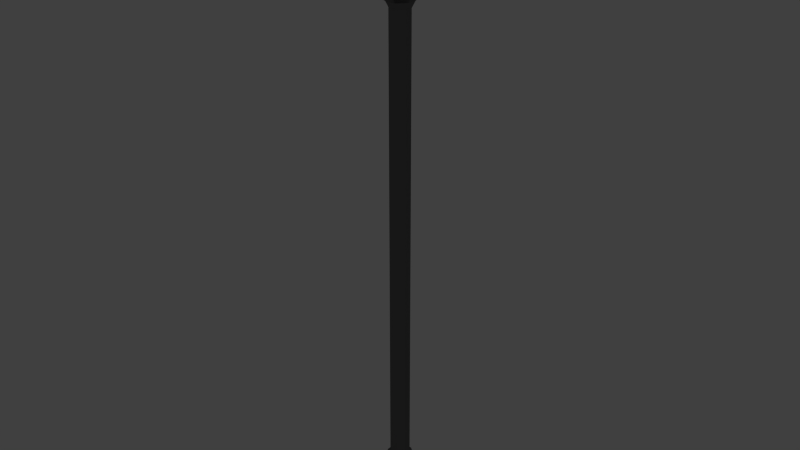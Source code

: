 # Source: laterne.blend  (saved by Blender 2.76.0; exported with 4.5.12 LTS)
import bpy
from mathutils import Matrix  # noqa: F401  (used for matrix-valued properties, if any)

bpy.ops.wm.read_factory_settings(use_empty=True)
scene = bpy.context.scene
scene.name = 'Scene'

# ---- collections
col_collection_1 = bpy.data.collections.new('Collection 1'); scene.collection.children.link(col_collection_1)

# ---- materials (node trees are filled in below, after node groups)
mat_metall = bpy.data.materials.new('Metall')
mat_metall.alpha_threshold = 0.0
mat_metall.roughness = 0.5
mat_licht = bpy.data.materials.new('licht')
mat_licht.alpha_threshold = 0.0
mat_licht.roughness = 0.5

# ---- material node trees
mat_metall.use_nodes = True; mat_metall.node_tree.nodes.clear()
_N = mat_metall.node_tree.nodes; _L = mat_metall.node_tree.links
n0 = _N.new('ShaderNodeOutputMaterial'); n0.name = 'Material Output'; n0.location = (300, 300)
n1 = _N.new('ShaderNodeBsdfAnisotropic'); n1.name = 'Glossy BSDF'; n1.location = (-126, 401)
n1.distribution = 'GGX'
n1.inputs[0].default_value = (0.2522, 0.2522, 0.2522, 1.0)
n1.inputs[1].default_value = 0.4472
n2 = _N.new('ShaderNodeBsdfDiffuse'); n2.name = 'Diffuse BSDF'; n2.location = (-207, 211)
n2.inputs[0].default_value = (0.02291, 0.02291, 0.02291, 1.0)
n3 = _N.new('ShaderNodeMixShader'); n3.name = 'Mix Shader'; n3.location = (80, 313)
n3.inputs[0].default_value = 0.3182
_L.new(n2.outputs[0], n3.inputs[2])
_L.new(n3.outputs[0], n0.inputs[0])
_L.new(n1.outputs[0], n3.inputs[1])
n0.is_active_output = True
mat_licht.use_nodes = True; mat_licht.node_tree.nodes.clear()
_N = mat_licht.node_tree.nodes; _L = mat_licht.node_tree.links
n0 = _N.new('ShaderNodeOutputMaterial'); n0.name = 'Material Output'; n0.location = (506, 311)
n1 = _N.new('ShaderNodeEmission'); n1.name = 'Emission'; n1.location = (-112, 493)
n1.inputs[0].default_value = (0.8, 0.8, 0.8, 1.0)
n1.inputs[1].default_value = 2.0
n2 = _N.new('ShaderNodeMixShader'); n2.name = 'Mix Shader'; n2.location = (261, 377)
n2.inputs[0].default_value = 1.0
n3 = _N.new('ShaderNodeBsdfDiffuse'); n3.name = 'Diffuse BSDF'; n3.location = (-189, 362)
n4 = _N.new('ShaderNodeMixShader'); n4.name = 'Mix Shader.001'; n4.location = (41, 289)
n4.inputs[0].default_value = 0.75
n5 = _N.new('ShaderNodeBsdfTransparent'); n5.name = 'Transparent BSDF'; n5.location = (-164, 219)
_L.new(n1.outputs[0], n2.inputs[1])
_L.new(n2.outputs[0], n0.inputs[0])
_L.new(n3.outputs[0], n4.inputs[1])
_L.new(n4.outputs[0], n2.inputs[2])
_L.new(n5.outputs[0], n4.inputs[2])
n0.is_active_output = True

# ---- world
world_world = bpy.data.worlds.new('World'); scene.world = world_world
world_world.color = (0.05088, 0.05088, 0.05088)
world_world.use_sun_shadow = False
world_world.sun_shadow_jitter_overblur = 0.0
world_world.cycles.sampling_method = 'MANUAL'
world_world.cycles.sample_map_resolution = 256

# ---- meshes
me_cylinder_002 = bpy.data.meshes.new('Cylinder.002')
me_cylinder_002.from_pydata([(1.987, 1.987, 1.339), (-1.66e-06, 2.81, 1.339), (2.81, -3.049e-07, 1.339), (1.987, -1.987, 1.339), (-2.165e-06, -2.81, 1.339), (-1.987, -1.987, 1.339), (-2.81, 1.104e-07, 1.339), (-1.987, 1.987, 1.339), (0.7819, 0.7819, 1.404), (-2.073e-06, 1.106, 1.404), (1.106, -1.811e-07, 1.404), (0.7819, -0.7819, 1.404), (-2.322e-06, -1.106, 1.404), (-0.7819, -0.7819, 1.404), (-1.106, 3.226e-08, 1.404), (-0.7819, 0.7819, 1.404), (2.371, 2.371, 1.358), (-1.609e-06, 3.353, 1.358), (3.353, -3.522e-07, 1.358), (2.371, -2.371, 1.358), (-2.211e-06, -3.353, 1.358), (-2.371, -2.371, 1.358), (-3.353, 1.432e-07, 1.358), (-2.371, 2.371, 1.358)], [], [(20, 19, 11, 12), (8, 9, 15, 14, 13, 12, 11, 10), (18, 16, 8, 10), (23, 22, 14, 15), (21, 20, 12, 13), (19, 18, 10, 11), (16, 17, 9, 8), (17, 23, 15, 9), (22, 21, 13, 14), (0, 1, 17, 16), (2, 0, 16, 18), (3, 2, 18, 19), (4, 3, 19, 20), (5, 4, 20, 21), (6, 5, 21, 22), (7, 6, 22, 23), (1, 7, 23, 17), (0, 2, 3, 4, 5, 6, 7, 1)])
me_cylinder_002.materials.append(mat_metall)
me_cylinder_002.use_remesh_preserve_volume = False
me_cylinder_002.use_remesh_preserve_attributes = False
me_cylinder_002.use_mirror_vertex_groups = False
me_cylinder_002.update()
me_cylinder_001 = bpy.data.meshes.new('Cylinder.001')
me_cylinder_001.from_pydata([(1.987, 1.987, 1.111), (-1.66e-06, 2.81, 1.111), (2.81, -3.049e-07, 1.111), (1.987, -1.987, 1.111), (-2.165e-06, -2.81, 1.111), (-1.987, -1.987, 1.111), (-2.81, 1.104e-07, 1.111), (-1.987, 1.987, 1.111), (1.987, 1.987, 1.339), (-1.66e-06, 2.81, 1.339), (2.81, -3.049e-07, 1.339), (1.987, -1.987, 1.339), (-2.165e-06, -2.81, 1.339), (-1.987, -1.987, 1.339), (-2.81, 1.104e-07, 1.339), (-1.987, 1.987, 1.339)], [], [(7, 6, 14, 15), (5, 4, 12, 13), (3, 2, 10, 11), (0, 1, 9, 8), (1, 7, 15, 9), (6, 5, 13, 14), (4, 3, 11, 12), (2, 0, 8, 10)])
me_cylinder_001.materials.append(mat_licht)
me_cylinder_001.use_remesh_preserve_volume = False
me_cylinder_001.use_remesh_preserve_attributes = False
me_cylinder_001.use_mirror_vertex_groups = False
me_cylinder_001.update()
me_cylinder = bpy.data.meshes.new('Cylinder')
me_cylinder.from_pydata([(1.231e-07, 2.558, -1.0), (0.0, 1.0, 1.0), (1.809, 1.809, -1.0), (0.7071, 0.7071, 1.0), (2.558, -1.714e-07, -1.0), (1.0, -4.371e-08, 1.0), (1.809, -1.809, -1.0), (0.7071, -0.7071, 1.0), (-2.198e-07, -2.558, -1.0), (-8.742e-08, -1.0, 1.0), (-1.809, -1.809, -1.0), (-0.7071, -0.7071, 1.0), (-2.558, 9.011e-08, -1.0), (-1.0, 1.192e-08, 1.0), (-1.809, 1.809, -1.0), (-0.7071, 0.7071, 1.0), (5.618e-08, 1.266, -0.8162), (0.8954, 0.8954, -0.8162), (1.266, -1.007e-07, -0.8162), (0.8954, -0.8954, -0.8162), (-1.452e-07, -1.266, -0.8162), (-0.8954, -0.8954, -0.8162), (-1.266, 6.043e-08, -0.8162), (-0.8954, 0.8954, -0.8162), (2.98e-08, 1.0, -0.8082), (0.7071, 0.7071, -0.8082), (1.0, -7.351e-08, -0.8082), (0.7071, -0.7071, -0.8082), (-1.172e-07, -1.0, -0.8082), (-0.7071, -0.7071, -0.8082), (-1.0, 4.173e-08, -0.8082), (-0.7071, 0.7071, -0.8082), (0.9457, 0.9457, 1.026), (3.893e-07, 1.337, 1.026), (1.337, -9.077e-08, 1.026), (0.9457, -0.9457, 1.026), (2.128e-07, -1.337, 1.026), (-0.9457, -0.9457, 1.026), (-1.337, 4.324e-08, 1.026), (-0.9457, 0.9457, 1.026), (1.987, 1.987, 1.111), (-1.66e-06, 2.81, 1.111), (2.81, -3.049e-07, 1.111), (1.987, -1.987, 1.111), (-2.165e-06, -2.81, 1.111), (-1.987, -1.987, 1.111), (-2.81, 1.104e-07, 1.111), (-1.987, 1.987, 1.111), (2.371, 2.371, 1.092), (-1.609e-06, 3.353, 1.092), (3.353, -3.522e-07, 1.092), (2.371, -2.371, 1.092), (-2.211e-06, -3.353, 1.092), (-2.371, -2.371, 1.092), (-3.353, 1.432e-07, 1.092), (-2.371, 2.371, 1.092)], [], [(24, 1, 3, 25), (25, 3, 5, 26), (26, 5, 7, 27), (27, 7, 9, 28), (28, 9, 11, 29), (29, 11, 13, 30), (11, 9, 36, 37), (31, 15, 1, 24), (30, 13, 15, 31), (0, 2, 4, 6, 8, 10, 12, 14), (12, 22, 23, 14), (14, 23, 16, 0), (10, 21, 22, 12), (8, 20, 21, 10), (6, 19, 20, 8), (4, 18, 19, 6), (2, 17, 18, 4), (0, 16, 17, 2), (22, 30, 31, 23), (23, 31, 24, 16), (21, 29, 30, 22), (20, 28, 29, 21), (19, 27, 28, 20), (18, 26, 27, 19), (17, 25, 26, 18), (16, 24, 25, 17), (35, 34, 50, 51), (1, 15, 39, 33), (3, 1, 33, 32), (7, 5, 34, 35), (13, 11, 37, 38), (9, 7, 35, 36), (15, 13, 38, 39), (5, 3, 32, 34), (32, 33, 49, 48), (33, 39, 55, 49), (38, 37, 53, 54), (36, 35, 51, 52), (34, 32, 48, 50), (39, 38, 54, 55), (37, 36, 52, 53), (41, 40, 48, 49), (40, 42, 50, 48), (42, 43, 51, 50), (43, 44, 52, 51), (44, 45, 53, 52), (45, 46, 54, 53), (46, 47, 55, 54), (47, 41, 49, 55), (40, 41, 47, 46, 45, 44, 43, 42)])
me_cylinder.materials.append(mat_metall)
me_cylinder.use_remesh_preserve_volume = False
me_cylinder.use_remesh_preserve_attributes = False
me_cylinder.use_mirror_vertex_groups = False
me_cylinder.update()

# ---- objects
ob_cylinder_002 = bpy.data.objects.new('Cylinder.002', me_cylinder_002)
ob_cylinder_001 = bpy.data.objects.new('Cylinder.001', me_cylinder_001)
ob_cylinder = bpy.data.objects.new('Cylinder', me_cylinder)

# ---- transforms, parenting, visibility, modifiers, constraints
ob_cylinder_002.location = (0.0, 0.0, 2.5)
ob_cylinder_002.rotation_euler = (0.0, -0.0, 0.3927)
ob_cylinder_002.scale = (0.1, 0.1, 2.5)
ob_cylinder_002.lineart.crease_threshold = 0.0
ob_cylinder_001.location = (0.0, 0.0, 2.5)
ob_cylinder_001.rotation_euler = (0.0, -0.0, 0.3927)
ob_cylinder_001.scale = (0.1, 0.1, 2.5)
ob_cylinder_001.lineart.crease_threshold = 0.0
_m = ob_cylinder_001.modifiers.new('Solidify', 'SOLIDIFY')
_m.thickness = 0.3
_m.nonmanifold_thickness_mode = 'FIXED'
_m.nonmanifold_merge_threshold = 0.0003
ob_cylinder.location = (0.0, 0.0, 2.5)
ob_cylinder.rotation_euler = (0.0, -0.0, 0.3927)
ob_cylinder.scale = (0.1, 0.1, 2.5)
ob_cylinder.lineart.crease_threshold = 0.0

# ---- collection membership
col_collection_1.objects.link(ob_cylinder_002)
col_collection_1.objects.link(ob_cylinder_001)
col_collection_1.objects.link(ob_cylinder)

# ---- scene / render settings (as saved in the file)
scene.frame_start = 1; scene.frame_end = 400; scene.frame_set(252)
scene.render.engine = 'CYCLES'
scene.render.resolution_percentage = 50
scene.render.dither_intensity = 0.0
scene.cycles.use_denoising = False
scene.cycles.samples = 10
scene.cycles.sampling_pattern = 'TABULATED_SOBOL'
scene.cycles.light_sampling_threshold = 0.0
scene.cycles.use_adaptive_sampling = False
scene.cycles.use_light_tree = False
scene.cycles.blur_glossy = 0.0
scene.cycles.pixel_filter_type = 'GAUSSIAN'
scene.cycles.sample_clamp_indirect = 0.0
scene.view_settings.view_transform = 'Standard'
bpy.context.view_layer.update()

# ---- added for rendering (the .blend has no active camera): camera
cam_auto = bpy.data.cameras.new('AutoCamera')
cam_auto.lens = 50.0
cam_auto.sensor_width = 36.0
cam_auto.clip_end = 1000.0
ob_auto_camera = bpy.data.objects.new('AutoCamera', cam_auto)
scene.collection.objects.link(ob_auto_camera)
ob_auto_camera.location = (5.67643, -6.81172, 7.54554)
ob_auto_camera.rotation_euler = (1.09748, -7.21219e-08, 0.694738)
scene.camera = ob_auto_camera
bpy.context.view_layer.update()
